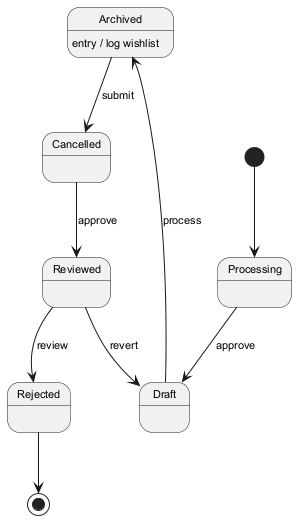

The diagram above was rendered by PlantUML. Its source (embedded in the PNG):
@startuml
skinparam monochrome true
skinparam defaultFontSize 11
[*] --> Processing
Processing --> Draft : approve
Draft --> Archived : process
Archived --> Cancelled : submit
Archived : entry / log wishlist
Cancelled --> Reviewed : approve
Reviewed --> Rejected : review
Reviewed --> Draft : revert
Rejected --> [*]
@enduml